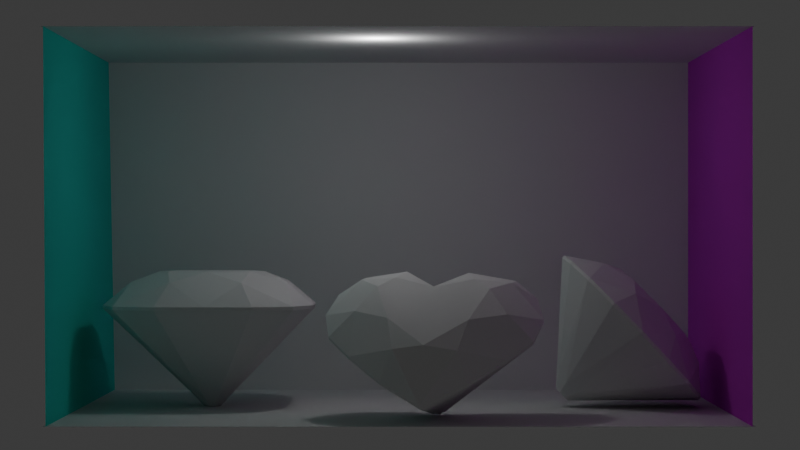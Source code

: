 # Source: sceneDiamond.blend  (saved by Blender 4.0.36; exported with 4.5.12 LTS)
import bpy
from mathutils import Matrix  # noqa: F401  (used for matrix-valued properties, if any)

bpy.ops.wm.read_factory_settings(use_empty=True)
scene = bpy.context.scene
scene.name = 'Scene'

# ---- collections
col_collection = bpy.data.collections.new('Collection'); scene.collection.children.link(col_collection)

# ---- materials (node trees are filled in below, after node groups)
mat_leftwall = bpy.data.materials.new('leftWall')
mat_leftwall.use_transparent_shadow = False
mat_leftwall.roughness = 1.0
mat_rightwall = bpy.data.materials.new('rightWall')
mat_rightwall.use_transparent_shadow = False
mat_rightwall.roughness = 1.0
mat_backwall_001 = bpy.data.materials.new('backWall.001')
mat_backwall_001.use_transparent_shadow = False
mat_backwall_001.roughness = 1.0
mat_ceiling_001 = bpy.data.materials.new('ceiling.001')
mat_ceiling_001.use_transparent_shadow = False
mat_ceiling_001.roughness = 1.0
mat_floor = bpy.data.materials.new('floor')
mat_floor.use_transparent_shadow = False
mat_floor.roughness = 1.0
mat_diamond_violet = bpy.data.materials.new('Diamond_violet')
mat_diamond_violet.use_transparent_shadow = False
mat_diamond_violet.roughness = 1.0
mat_diamond_pink = bpy.data.materials.new('Diamond_pink')
mat_diamond_pink.use_transparent_shadow = False
mat_diamond_pink.roughness = 1.0
mat_diamond_white_001 = bpy.data.materials.new('Diamond_white.001')
mat_diamond_white_001.use_transparent_shadow = False
mat_diamond_white_001.roughness = 1.0

# ---- material node trees
mat_leftwall.use_nodes = True; mat_leftwall.node_tree.nodes.clear()
_N = mat_leftwall.node_tree.nodes; _L = mat_leftwall.node_tree.links
n0 = _N.new('ShaderNodeBsdfPrincipled'); n0.name = 'Principled BSDF'; n0.location = (0, 300)
n0.inputs[0].default_value = (0.04543, 0.8003, 0.6697, 1.0)
n0.inputs[2].default_value = 1.0
n0.inputs[3].default_value = 1.45
n0.inputs[13].default_value = 0.0
n1 = _N.new('ShaderNodeOutputMaterial'); n1.name = 'Material Output'; n1.location = (280, 300)
_L.new(n0.outputs[0], n1.inputs[0])
n1.is_active_output = True
mat_rightwall.use_nodes = True; mat_rightwall.node_tree.nodes.clear()
_N = mat_rightwall.node_tree.nodes; _L = mat_rightwall.node_tree.links
n0 = _N.new('ShaderNodeBsdfPrincipled'); n0.name = 'Principled BSDF'; n0.location = (0, 300)
n0.inputs[0].default_value = (0.7732, 0.03319, 0.8005, 1.0)
n0.inputs[2].default_value = 1.0
n0.inputs[3].default_value = 1.45
n0.inputs[13].default_value = 0.0
n1 = _N.new('ShaderNodeOutputMaterial'); n1.name = 'Material Output'; n1.location = (280, 300)
_L.new(n0.outputs[0], n1.inputs[0])
n1.is_active_output = True
mat_backwall_001.use_nodes = True; mat_backwall_001.node_tree.nodes.clear()
_N = mat_backwall_001.node_tree.nodes; _L = mat_backwall_001.node_tree.links
n0 = _N.new('ShaderNodeBsdfPrincipled'); n0.name = 'Principled BSDF'; n0.location = (0, 300)
n0.inputs[2].default_value = 1.0
n0.inputs[3].default_value = 1.45
n0.inputs[13].default_value = 0.0
n1 = _N.new('ShaderNodeOutputMaterial'); n1.name = 'Material Output'; n1.location = (280, 300)
_L.new(n0.outputs[0], n1.inputs[0])
n1.is_active_output = True
mat_ceiling_001.use_nodes = True; mat_ceiling_001.node_tree.nodes.clear()
_N = mat_ceiling_001.node_tree.nodes; _L = mat_ceiling_001.node_tree.links
n0 = _N.new('ShaderNodeBsdfPrincipled'); n0.name = 'Principled BSDF'; n0.location = (0, 300)
n0.inputs[2].default_value = 1.0
n0.inputs[3].default_value = 1.45
n0.inputs[13].default_value = 0.0
n1 = _N.new('ShaderNodeOutputMaterial'); n1.name = 'Material Output'; n1.location = (280, 300)
_L.new(n0.outputs[0], n1.inputs[0])
n1.is_active_output = True
mat_floor.use_nodes = True; mat_floor.node_tree.nodes.clear()
_N = mat_floor.node_tree.nodes; _L = mat_floor.node_tree.links
n0 = _N.new('ShaderNodeBsdfPrincipled'); n0.name = 'Principled BSDF'; n0.location = (0, 300)
n0.inputs[2].default_value = 1.0
n0.inputs[3].default_value = 1.45
n0.inputs[13].default_value = 0.0
n1 = _N.new('ShaderNodeOutputMaterial'); n1.name = 'Material Output'; n1.location = (280, 300)
_L.new(n0.outputs[0], n1.inputs[0])
n1.is_active_output = True
mat_diamond_violet.use_nodes = True; mat_diamond_violet.node_tree.nodes.clear()
_N = mat_diamond_violet.node_tree.nodes; _L = mat_diamond_violet.node_tree.links
n0 = _N.new('ShaderNodeBsdfPrincipled'); n0.name = 'Principled BSDF'; n0.location = (0, 300)
n0.inputs[2].default_value = 1.0
n0.inputs[3].default_value = 1.45
n0.inputs[13].default_value = 0.0
n1 = _N.new('ShaderNodeOutputMaterial'); n1.name = 'Material Output'; n1.location = (280, 300)
_L.new(n0.outputs[0], n1.inputs[0])
n1.is_active_output = True
mat_diamond_pink.use_nodes = True; mat_diamond_pink.node_tree.nodes.clear()
_N = mat_diamond_pink.node_tree.nodes; _L = mat_diamond_pink.node_tree.links
n0 = _N.new('ShaderNodeBsdfPrincipled'); n0.name = 'Principled BSDF'; n0.location = (0, 300)
n0.inputs[2].default_value = 1.0
n0.inputs[3].default_value = 1.45
n0.inputs[13].default_value = 0.0
n1 = _N.new('ShaderNodeOutputMaterial'); n1.name = 'Material Output'; n1.location = (280, 300)
_L.new(n0.outputs[0], n1.inputs[0])
n1.is_active_output = True
mat_diamond_white_001.use_nodes = True; mat_diamond_white_001.node_tree.nodes.clear()
_N = mat_diamond_white_001.node_tree.nodes; _L = mat_diamond_white_001.node_tree.links
n0 = _N.new('ShaderNodeBsdfPrincipled'); n0.name = 'Principled BSDF'; n0.location = (0, 300)
n0.inputs[2].default_value = 1.0
n0.inputs[3].default_value = 1.45
n0.inputs[13].default_value = 0.0
n1 = _N.new('ShaderNodeOutputMaterial'); n1.name = 'Material Output'; n1.location = (280, 300)
_L.new(n0.outputs[0], n1.inputs[0])
n1.is_active_output = True

# ---- world
world_world = bpy.data.worlds.new('World'); scene.world = world_world
world_world.use_nodes = True; world_world.node_tree.nodes.clear()
_N = world_world.node_tree.nodes; _L = world_world.node_tree.links
n0 = _N.new('ShaderNodeOutputWorld'); n0.name = 'World Output'; n0.location = (300, 300)
n1 = _N.new('ShaderNodeBackground'); n1.name = 'Background'; n1.location = (10, 300)
n1.inputs[0].default_value = (0.05088, 0.05088, 0.05088, 1.0)
_L.new(n1.outputs[0], n0.inputs[0])
n0.is_active_output = True
world_world.color = (0.05088, 0.05088, 0.05088)
world_world.use_sun_shadow = False
world_world.sun_shadow_jitter_overblur = 0.0

# ---- cameras
cam_camera = bpy.data.cameras.new('Camera')
cam_camera.clip_end = 100.0
cam_camera.lens = 102.4
cam_camera.ortho_scale = 7.314

# ---- lights
light_point = bpy.data.lights.new('Point', 'POINT')
light_point.transmission_factor = 0.0
light_point.use_soft_falloff = False
light_point.shadow_maximum_resolution = 0.006
light_point.use_absolute_resolution = True

# ---- meshes
me_leftwall = bpy.data.meshes.new('leftWall')
me_leftwall.from_pydata([(-1.02, 1.59, -1.04), (-1.02, 1.59, 0.99), (-1.01, 0.0, 0.99), (-0.99, 0.0, -1.04)], [], [(0, 1, 2), (3, 0, 2)])
me_leftwall.polygons.foreach_set('use_smooth', [True] * 2)
_uv = me_leftwall.uv_layers.new(name='UVMap')
_uv.uv.foreach_set('vector', [0.0, 1.0, 0.0, 1.0, 0.0, 1.0, 0.0, 1.0, 0.0, 1.0, 0.0, 1.0])
me_leftwall.materials.append(mat_leftwall)
me_leftwall.update()
me_rightwall = bpy.data.meshes.new('rightWall')
me_rightwall.from_pydata([(1.0, 1.59, 0.99), (1.0, 1.59, -1.04), (1.0, 0.0, -1.04), (1.0, 0.0, 0.99)], [], [(0, 1, 2), (3, 0, 2)])
me_rightwall.polygons.foreach_set('use_smooth', [True] * 2)
_uv = me_rightwall.uv_layers.new(name='UVMap')
_uv.uv.foreach_set('vector', [0.0, 1.0, 0.0, 1.0, 0.0, 1.0, 0.0, 1.0, 0.0, 1.0, 0.0, 1.0])
me_rightwall.materials.append(mat_rightwall)
me_rightwall.update()
me_backwall_001 = bpy.data.meshes.new('backWall.001')
me_backwall_001.from_pydata([(1.0, 1.59, -1.04), (-1.02, 1.59, -1.04), (-0.99, 0.0, -1.04), (1.0, 0.0, -1.04)], [], [(0, 1, 2), (3, 0, 2)])
me_backwall_001.polygons.foreach_set('use_smooth', [True] * 2)
_uv = me_backwall_001.uv_layers.new(name='UVMap')
_uv.uv.foreach_set('vector', [0.0, 1.0, 0.0, 1.0, 0.0, 1.0, 0.0, 1.0, 0.0, 1.0, 0.0, 1.0])
me_backwall_001.materials.append(mat_backwall_001)
me_backwall_001.update()
me_ceiling_001 = bpy.data.meshes.new('ceiling.001')
me_ceiling_001.from_pydata([(1.0, 1.59, -1.04), (1.0, 1.59, 0.99), (-1.02, 1.59, 0.99), (-1.02, 1.59, -1.04)], [], [(0, 1, 2), (3, 0, 2)])
me_ceiling_001.polygons.foreach_set('use_smooth', [True] * 2)
_uv = me_ceiling_001.uv_layers.new(name='UVMap')
_uv.uv.foreach_set('vector', [0.0, 1.0, 0.0, 1.0, 0.0, 1.0, 0.0, 1.0, 0.0, 1.0, 0.0, 1.0])
me_ceiling_001.materials.append(mat_ceiling_001)
me_ceiling_001.update()
me_floor = bpy.data.meshes.new('floor')
me_floor.from_pydata([(1.0, 0.0, -1.04), (-0.99, 0.0, -1.04), (-1.01, 0.0, 0.99), (1.0, 0.0, 0.99)], [], [(0, 1, 2), (3, 0, 2)])
me_floor.polygons.foreach_set('use_smooth', [True] * 2)
_uv = me_floor.uv_layers.new(name='UVMap')
_uv.uv.foreach_set('vector', [0.0, 1.0, 0.0, 1.0, 0.0, 1.0, 0.0, 1.0, 0.0, 1.0, 0.0, 1.0])
me_floor.materials.append(mat_floor)
me_floor.update()
me_cylinder_009_cylinder_018 = bpy.data.meshes.new('Cylinder.009_Cylinder.018')
me_cylinder_009_cylinder_018.from_pydata([(-1.126, 0.005852, -0.1507), (-1.126, 1.074, -0.5107), (-1.099, 0.005852, -0.1592), (-1.086, 0.005852, -0.1342), (-0.8144, 1.074, -0.409), (-1.061, 0.005852, -0.1211), (-1.069, 0.005852, -0.09409), (-0.7094, 1.074, -0.09386), (-1.061, 0.005852, -0.06709), (-1.086, 0.005852, -0.05402), (-0.8115, 1.074, 0.2242), (-1.099, 0.005852, -0.02892), (-1.126, 0.005852, -0.03742), (-1.126, 1.074, 0.3227), (-1.153, 0.005852, -0.02892), (-1.166, 0.005852, -0.05402), (-1.448, 1.074, 0.2233), (-1.191, 0.005852, -0.06709), (-1.183, 0.005852, -0.09409), (-1.543, 1.074, -0.09409), (-1.191, 0.005852, -0.1211), (-1.166, 0.005852, -0.1342), (-1.445, 1.074, -0.4124), (-1.153, 0.005852, -0.1592), (-0.764, 0.8151, -0.9072), (-1.126, 0.8151, -0.9126), (-0.4575, 0.8151, -0.7809), (-0.3229, 0.8151, -0.466), (-0.3079, 0.8151, -0.09421), (-0.3203, 0.8151, 0.2805), (-0.4525, 0.8151, 0.5979), (-0.7614, 0.8151, 0.7216), (-1.126, 0.8151, 0.7244), (-1.51, 0.8151, 0.7191), (-1.836, 0.8151, 0.5932), (-1.952, 0.8151, 0.278), (-1.945, 0.8151, -0.09399), (-1.944, 0.8151, -0.4686), (-1.823, 0.8151, -0.786), (-1.503, 0.8151, -0.9098), (-0.8597, 0.9954, -0.6962), (-0.5306, 0.9954, -0.3671), (-0.5266, 0.9954, 0.1833), (-0.8557, 0.9954, 0.5124), (-1.41, 0.9954, 0.5106), (-1.74, 0.9954, 0.1815), (-1.734, 0.9954, -0.3714), (-1.405, 0.9954, -0.7005), (-1.071, 0.08636, -0.2277), (-0.9923, 0.08636, -0.1494), (-0.9923, 0.08636, -0.03875), (-1.071, 0.08636, 0.03951), (-1.181, 0.08636, 0.03951), (-1.26, 0.08636, -0.03875), (-1.26, 0.08636, -0.1494), (-1.181, 0.08636, -0.2277), (-1.126, 0.7893, -0.9098), (-0.7648, 0.7893, -0.9048), (-0.4592, 0.7893, -0.7793), (-0.3253, 0.7893, -0.4653), (-0.3108, 0.7893, -0.09429), (-0.3231, 0.7893, 0.2792), (-0.455, 0.7893, 0.5952), (-0.7627, 0.7893, 0.7187), (-1.126, 0.7893, 0.7215), (-1.509, 0.7893, 0.7162), (-1.834, 0.7893, 0.5906), (-1.949, 0.7893, 0.2767), (-1.942, 0.7893, -0.09399), (-1.941, 0.7893, -0.4674), (-1.82, 0.7893, -0.7834), (-1.502, 0.7893, -0.9069)], [], [(56, 25, 24, 57), (57, 24, 26, 58), (58, 26, 27, 59), (59, 27, 28, 60), (60, 28, 29, 61), (61, 29, 30, 62), (62, 30, 31, 63), (63, 31, 32, 64), (64, 32, 33, 65), (65, 33, 34, 66), (66, 34, 35, 67), (67, 35, 36, 68), (68, 36, 37, 69), (69, 37, 38, 70), (70, 38, 39, 71), (71, 39, 25, 56), (0, 2, 3, 5, 6, 8, 9, 11, 12, 14, 15, 17, 18, 20, 21, 23), (36, 45, 19, 46), (4, 40, 1), (7, 41, 4), (10, 42, 7), (13, 43, 10), (22, 19, 16, 13, 10, 7, 4, 1), (47, 22, 1), (46, 19, 22), (19, 45, 16), (16, 44, 13), (34, 44, 16, 45), (32, 43, 13, 44), (30, 42, 10, 43), (28, 41, 7, 42), (26, 40, 4, 41), (25, 47, 1, 40), (38, 46, 22, 47), (37, 46, 38), (37, 36, 46), (35, 45, 36), (35, 34, 45), (33, 44, 34), (33, 32, 44), (31, 43, 32), (31, 30, 43), (29, 42, 30), (29, 28, 42), (27, 41, 28), (27, 26, 41), (24, 40, 26), (24, 25, 40), (39, 47, 25), (39, 38, 47), (55, 71, 56), (54, 69, 70), (69, 54, 68), (66, 53, 17, 15), (52, 65, 66), (64, 52, 14, 12), (51, 63, 64), (62, 51, 11, 9), (50, 61, 62), (60, 50, 8, 6), (49, 59, 60), (58, 49, 5, 3), (48, 57, 58), (56, 48, 2, 0), (70, 55, 23, 21), (57, 48, 56), (54, 70, 21, 20), (71, 55, 70), (53, 68, 18, 17), (53, 67, 68), (52, 66, 15, 14), (67, 53, 66), (51, 64, 12, 11), (65, 52, 64), (50, 62, 9, 8), (63, 51, 62), (49, 60, 6, 5), (61, 50, 60), (48, 58, 3, 2), (59, 49, 58), (55, 56, 0, 23), (68, 54, 20, 18)])
_uv = me_cylinder_009_cylinder_018.uv_layers.new(name='UVMap')
_uv.uv.foreach_set('vector', [0.9937, 0.2232, 1.0, 0.2232, 1.0, 0.3424, 0.9937, 0.3421, 0.9937, 0.3421, 1.0, 0.3424, 0.997, 0.4484, 0.9907, 0.4479, 0.8167, 0.5389, 0.8229, 0.5384, 0.8262, 0.6429, 0.82, 0.6431, 0.82, 0.6431, 0.8262, 0.6429, 0.8262, 0.7661, 0.82, 0.766, 0.82, 0.766, 0.8262, 0.7661, 0.8255, 0.8902, 0.8192, 0.8897, 0.8192, 0.8897, 0.8255, 0.8902, 0.8216, 0.9951, 0.8153, 0.9942, 0.6017, 0.5392, 0.6079, 0.5384, 0.6116, 0.6408, 0.6053, 0.6412, 0.6053, 0.6412, 0.6116, 0.6408, 0.6116, 0.7617, 0.6053, 0.7617, 0.6053, 0.7617, 0.6116, 0.7617, 0.6113, 0.8889, 0.605, 0.8885, 0.605, 0.8885, 0.6113, 0.8889, 0.6075, 0.9968, 0.6012, 0.9959, 0.2068, 0.544, 0.213, 0.5431, 0.2165, 0.6472, 0.2103, 0.6477, 0.2103, 0.6477, 0.2165, 0.6472, 0.2165, 0.7704, 0.2102, 0.7704, 0.2102, 0.7704, 0.2165, 0.7704, 0.2165, 0.8945, 0.2103, 0.8941, 0.2103, 0.8941, 0.2165, 0.8945, 0.213, 1.0, 0.2068, 0.9991, 0.9903, 0.000878, 0.9966, 0.0, 0.9998, 0.09959, 0.9935, 0.1, 0.9935, 0.1, 0.9998, 0.09959, 1.0, 0.2232, 0.9937, 0.2232, 0.5767, 0.2673, 0.5745, 0.2584, 0.5806, 0.254, 0.5837, 0.2456, 0.5902, 0.2484, 0.5967, 0.2455, 0.5999, 0.2537, 0.606, 0.258, 0.604, 0.2669, 0.6061, 0.2759, 0.6001, 0.2803, 0.597, 0.2886, 0.5905, 0.2859, 0.584, 0.2888, 0.5808, 0.2805, 0.5747, 0.2763, 0.1955, 0.5421, 0.1295, 0.4734, 0.1964, 0.4092, 0.2629, 0.4734, 0.2742, 0.169, 0.3434, 0.1849, 0.298, 0.2726, 0.1984, 0.1332, 0.2648, 0.07479, 0.2742, 0.169, 0.1214, 0.1659, 0.132, 0.07165, 0.1984, 0.1332, 0.09686, 0.2698, 0.05178, 0.1796, 0.1214, 0.1659, 0.2735, 0.3779, 0.1964, 0.4092, 0.1201, 0.3768, 0.09686, 0.2698, 0.1214, 0.1659, 0.1984, 0.1332, 0.2742, 0.169, 0.298, 0.2726, 0.3432, 0.3655, 0.2735, 0.3779, 0.298, 0.2726, 0.2629, 0.4734, 0.1964, 0.4092, 0.2735, 0.3779, 0.1964, 0.4092, 0.1295, 0.4734, 0.1201, 0.3768, 0.1201, 0.3768, 0.05086, 0.3633, 0.09686, 0.2698, 0.02994, 0.5039, 0.05086, 0.3633, 0.1201, 0.3768, 0.1295, 0.4734, 0.0, 0.2683, 0.05178, 0.1796, 0.09686, 0.2698, 0.05086, 0.3633, 0.03218, 0.04556, 0.132, 0.07165, 0.1214, 0.1659, 0.05178, 0.1796, 0.1996, 0.0, 0.2648, 0.07479, 0.1984, 0.1332, 0.132, 0.07165, 0.3649, 0.05182, 0.3434, 0.1849, 0.2742, 0.169, 0.2648, 0.07479, 0.3951, 0.2737, 0.3432, 0.3655, 0.298, 0.2726, 0.3434, 0.1849, 0.3628, 0.5039, 0.2629, 0.4734, 0.2735, 0.3779, 0.3432, 0.3655, 0.2859, 0.5431, 0.2629, 0.4734, 0.3628, 0.5039, 0.2859, 0.5431, 0.1955, 0.5421, 0.2629, 0.4734, 0.1057, 0.5431, 0.1295, 0.4734, 0.1955, 0.5421, 0.1057, 0.5431, 0.02994, 0.5039, 0.1295, 0.4734, 0.000354, 0.3956, 0.05086, 0.3633, 0.02994, 0.5039, 0.000354, 0.3956, 0.0, 0.2683, 0.05086, 0.3633, 0.001568, 0.1475, 0.05178, 0.1796, 0.0, 0.2683, 0.001568, 0.1475, 0.03218, 0.04556, 0.05178, 0.1796, 0.1091, 0.00283, 0.132, 0.07165, 0.03218, 0.04556, 0.1091, 0.00283, 0.1996, 0.0, 0.132, 0.07165, 0.2892, 0.006179, 0.2648, 0.07479, 0.1996, 0.0, 0.2892, 0.006179, 0.3649, 0.05182, 0.2648, 0.07479, 0.3946, 0.1538, 0.3434, 0.1849, 0.3649, 0.05182, 0.3946, 0.1538, 0.3951, 0.2737, 0.3434, 0.1849, 0.3935, 0.3985, 0.3432, 0.3655, 0.3951, 0.2737, 0.3935, 0.3985, 0.3628, 0.5039, 0.3432, 0.3655, 0.808, 0.2318, 0.9935, 0.1, 0.9937, 0.2232, 0.5773, 0.3116, 0.5022, 0.5384, 0.4257, 0.4993, 0.2103, 0.8941, 0.02158, 0.7909, 0.2102, 0.7704, 0.7573, 0.4992, 0.604, 0.3112, 0.597, 0.2886, 0.6001, 0.2803, 0.6227, 0.285, 0.7868, 0.3914, 0.7573, 0.4992, 0.6053, 0.7617, 0.4166, 0.7793, 0.3953, 0.7699, 0.3951, 0.7609, 0.4167, 0.7427, 0.6053, 0.6412, 0.6053, 0.7617, 0.7551, 0.04262, 0.6224, 0.2484, 0.606, 0.258, 0.5999, 0.2537, 0.6034, 0.2227, 0.6785, 0.0, 0.7551, 0.04262, 0.82, 0.766, 0.6329, 0.7824, 0.6118, 0.7728, 0.6116, 0.7639, 0.633, 0.7458, 0.82, 0.6431, 0.82, 0.766, 0.4233, 0.0486, 0.5766, 0.2231, 0.5837, 0.2456, 0.5806, 0.254, 0.8081, 0.2681, 0.9937, 0.3421, 0.9907, 0.4479, 0.9937, 0.2232, 0.8081, 0.2681, 0.787, 0.2614, 0.7868, 0.2529, 0.4257, 0.4993, 0.5582, 0.2859, 0.5747, 0.2763, 0.5808, 0.2805, 0.9937, 0.3421, 0.8081, 0.2681, 0.9937, 0.2232, 0.5773, 0.3116, 0.4257, 0.4993, 0.5808, 0.2805, 0.584, 0.2888, 0.3951, 0.3943, 0.5582, 0.2859, 0.4257, 0.4993, 0.02155, 0.7542, 0.2102, 0.7704, 0.0, 0.7728, 0.000244, 0.7638, 0.02155, 0.7542, 0.2103, 0.6477, 0.2102, 0.7704, 0.6227, 0.285, 0.7573, 0.4992, 0.6001, 0.2803, 0.6061, 0.2759, 0.6818, 0.5384, 0.604, 0.3112, 0.7573, 0.4992, 0.4167, 0.7427, 0.6053, 0.7617, 0.3951, 0.7609, 0.3953, 0.752, 0.605, 0.8885, 0.4166, 0.7793, 0.6053, 0.7617, 0.6034, 0.2227, 0.7551, 0.04262, 0.5999, 0.2537, 0.5967, 0.2455, 0.7856, 0.1441, 0.6224, 0.2484, 0.7551, 0.04262, 0.633, 0.7458, 0.82, 0.766, 0.6116, 0.7639, 0.6118, 0.755, 0.8192, 0.8897, 0.6329, 0.7824, 0.82, 0.766, 0.558, 0.2492, 0.4233, 0.0486, 0.5806, 0.254, 0.5745, 0.2584, 0.4988, 0.003201, 0.5766, 0.2231, 0.4233, 0.0486, 0.808, 0.2318, 0.9937, 0.2232, 0.7868, 0.2529, 0.787, 0.2437, 0.2102, 0.7704, 0.02158, 0.7909, 0.00026, 0.7817, 0.0, 0.7728])
me_cylinder_009_cylinder_018.materials.append(mat_diamond_violet)
me_cylinder_009_cylinder_018.update()
me_cylinder_009_cylinder_018.normals_split_custom_set([tuple(v) for v in zip(*[iter([0.01443, -0.1006, -0.9948, 0.01443, -0.1006, -0.9948, 0.01443, -0.1006, -0.9948, 0.01443, -0.1006, -0.9948, 0.3788, -0.08996, -0.9211, 0.3788, -0.08996, -0.9211, 0.3788, -0.08996, -0.9211, 0.3788, -0.08996, -0.9211, 0.9158, -0.09164, -0.391, 0.9158, -0.09164, -0.391, 0.9158, -0.09164, -0.391, 0.9158, -0.09164, -0.391, 0.9939, -0.1026, -0.03933, 0.9939, -0.1026, -0.03933, 0.9939, -0.1026, -0.03933, 0.9939, -0.1026, -0.03933, 0.9932, -0.1114, 0.03269, 0.9932, -0.1114, 0.03269, 0.9932, -0.1114, 0.03269, 0.9932, -0.1114, 0.03269, 0.9158, -0.1248, 0.3818, 0.9158, -0.1248, 0.3818, 0.9158, -0.1248, 0.3818, 0.9158, -0.1248, 0.3818, 0.3692, -0.1255, 0.9208, 0.3692, -0.1255, 0.9208, 0.3692, -0.1255, 0.9208, 0.3692, -0.1255, 0.9208, 0.007675, -0.112, 0.9937, 0.007675, -0.112, 0.9937, 0.007675, -0.112, 0.9937, 0.007675, -0.112, 0.9937, -0.01377, -0.1121, 0.9936, -0.01377, -0.1121, 0.9936, -0.01377, -0.1121, 0.9936, -0.01377, -0.1121, 0.9936, -0.3577, -0.126, 0.9253, -0.3577, -0.126, 0.9253, -0.3577, -0.126, 0.9253, -0.3577, -0.126, 0.9253, -0.9315, -0.1268, 0.341, -0.9315, -0.1268, 0.341, -0.9315, -0.1268, 0.341, -0.9315, -0.1268, 0.341, -0.9936, -0.1116, -0.01817, -0.9936, -0.1116, -0.01817, -0.9936, -0.1116, -0.01817, -0.9936, -0.1116, -0.01817, -0.9937, -0.1118, -0.001901, -0.9937, -0.1118, -0.001901, -0.9937, -0.1118, -0.001901, -0.9937, -0.1118, -0.001901, -0.9262, -0.1261, -0.3553, -0.9262, -0.1261, -0.3553, -0.9262, -0.1261, -0.3553, -0.9262, -0.1261, -0.3553, -0.3586, -0.126, -0.925, -0.3586, -0.126, -0.925, -0.3586, -0.126, -0.925, -0.3586, -0.126, -0.925, -0.007629, -0.1107, -0.9938, -0.007629, -0.1107, -0.9938, -0.007629, -0.1107, -0.9938, -0.007629, -0.1107, -0.9938, 0.0, -1.0, -2.379e-09, 0.0, -1.0, -2.379e-09, 0.0, -1.0, -2.379e-09, 0.0, -1.0, -2.379e-09, 0.0, -1.0, -2.379e-09, 0.0, -1.0, -2.379e-09, 0.0, -1.0, -2.379e-09, 0.0, -1.0, -2.379e-09, 0.0, -1.0, -2.379e-09, 0.0, -1.0, -2.379e-09, 0.0, -1.0, -2.379e-09, 0.0, -1.0, -2.379e-09, 0.0, -1.0, -2.379e-09, 0.0, -1.0, -2.379e-09, 0.0, -1.0, -2.379e-09, 0.0, -1.0, -2.379e-09, -0.5414, 0.8408, -0.005243, -0.5414, 0.8408, -0.005243, -0.5414, 0.8408, -0.005243, -0.5414, 0.8408, -0.005243, 0.09003, 0.9569, -0.2761, 0.09003, 0.9569, -0.2761, 0.09003, 0.9569, -0.2761, 0.2783, 0.956, -0.09277, 0.2783, 0.956, -0.09277, 0.2783, 0.956, -0.09277, 0.2768, 0.9568, 0.08879, 0.2768, 0.9568, 0.08879, 0.2768, 0.9568, 0.08879, 0.08591, 0.9578, 0.2744, 0.08591, 0.9578, 0.2744, 0.08591, 0.9578, 0.2744, 0.0, 1.0, 0.0, 0.0, 1.0, 0.0, 0.0, 1.0, 0.0, 0.0, 1.0, 0.0, 0.0, 1.0, 0.0, 0.0, 1.0, 0.0, 0.0, 1.0, 0.0, 0.0, 1.0, 0.0, -0.08413, 0.9583, -0.2731, -0.08413, 0.9583, -0.2731, -0.08413, 0.9583, -0.2731, -0.2725, 0.9585, -0.08357, -0.2725, 0.9585, -0.08357, -0.2725, 0.9585, -0.08357, -0.2703, 0.9594, 0.08066, -0.2703, 0.9594, 0.08066, -0.2703, 0.9594, 0.08066, -0.08435, 0.9583, 0.2732, -0.08435, 0.9583, 0.2732, -0.08435, 0.9583, 0.2732, -0.3075, 0.9005, 0.3075, -0.3075, 0.9005, 0.3075, -0.3075, 0.9005, 0.3075, -0.3075, 0.9005, 0.3075, -0.001743, 0.8406, 0.5417, -0.001743, 0.8406, 0.5417, -0.001743, 0.8406, 0.5417, -0.001743, 0.8406, 0.5417, 0.3161, 0.8945, 0.3161, 0.3161, 0.8945, 0.3161, 0.3161, 0.8945, 0.3161, 0.3161, 0.8945, 0.3161, 0.5419, 0.8404, -0.003873, 0.5419, 0.8404, -0.003873, 0.5419, 0.8404, -0.003873, 0.5419, 0.8404, -0.003873, 0.3174, 0.8936, -0.3174, 0.3174, 0.8936, -0.3174, 0.3174, 0.8936, -0.3174, 0.3174, 0.8936, -0.3174, 0.004331, 0.8407, -0.5414, 0.004331, 0.8407, -0.5414, 0.004331, 0.8407, -0.5414, 0.004331, 0.8407, -0.5414, -0.3099, 0.8989, -0.3099, -0.3099, 0.8989, -0.3099, -0.3099, 0.8989, -0.3099, -0.3099, 0.8989, -0.3099, -0.5748, 0.7881, -0.2202, -0.5748, 0.7881, -0.2202, -0.5748, 0.7881, -0.2202, -0.6511, 0.759, -0.001255, -0.6511, 0.759, -0.001255, -0.6511, 0.759, -0.001255, -0.6507, 0.7592, -0.01188, -0.6507, 0.7592, -0.01188, -0.6507, 0.7592, -0.01188, -0.5757, 0.7901, 0.2105, -0.5757, 0.7901, 0.2105, -0.5757, 0.7901, 0.2105, -0.2219, 0.7878, 0.5746, -0.2219, 0.7878, 0.5746, -0.2219, 0.7878, 0.5746, -0.009041, 0.7586, 0.6515, -0.009041, 0.7586, 0.6515, -0.009041, 0.7586, 0.6515, 0.005046, 0.7587, 0.6514, 0.005046, 0.7587, 0.6514, 0.005046, 0.7587, 0.6514, 0.2298, 0.7861, 0.5737, 0.2298, 0.7861, 0.5737, 0.2298, 0.7861, 0.5737, 0.5727, 0.7842, 0.2386, 0.5727, 0.7842, 0.2386, 0.5727, 0.7842, 0.2386, 0.652, 0.7579, 0.02143, 0.652, 0.7579, 0.02143, 0.652, 0.7579, 0.02143, 0.6482, 0.761, -0.026, 0.6482, 0.761, -0.026, 0.6482, 0.761, -0.026, 0.5674, 0.7869, -0.2426, 0.5674, 0.7869, -0.2426, 0.5674, 0.7869, -0.2426, 0.234, 0.789, -0.5681, 0.234, 0.789, -0.5681, 0.234, 0.789, -0.5681, 0.009804, 0.7624, -0.647, 0.009804, 0.7624, -0.647, 0.009804, 0.7624, -0.647, -0.004955, 0.7587, -0.6514, -0.004955, 0.7587, -0.6514, -0.004955, 0.7587, -0.6514, -0.2225, 0.7877, -0.5745, -0.2225, 0.7877, -0.5745, -0.2225, 0.7877, -0.5745, -0.005562, -0.6961, -0.7179, -0.005562, -0.6961, -0.7179, -0.005562, -0.6961, -0.7179, -0.6382, -0.7298, -0.2451, -0.6382, -0.7298, -0.2451, -0.6382, -0.7298, -0.2451, -0.7176, -0.6965, -0.001363, -0.7176, -0.6965, -0.001363, -0.7176, -0.6965, -0.001363, -0.5905, -0.7449, 0.3104, -0.5905, -0.7449, 0.3104, -0.5905, -0.7449, 0.3104, -0.5905, -0.7449, 0.3104, -0.2469, -0.7294, 0.638, -0.2469, -0.7294, 0.638, -0.2469, -0.7294, 0.638, -0.002225, -0.6917, 0.7222, -0.002225, -0.6917, 0.7222, -0.002225, -0.6917, 0.7222, -0.002225, -0.6917, 0.7222, 0.005529, -0.6961, 0.7179, 0.005529, -0.6961, 0.7179, 0.005529, -0.6961, 0.7179, 0.3362, -0.7402, 0.5823, 0.3362, -0.7402, 0.5823, 0.3362, -0.7402, 0.5823, 0.3362, -0.7402, 0.5823, 0.6356, -0.725, 0.2652, 0.6356, -0.725, 0.2652, 0.6356, -0.725, 0.2652, 0.7224, -0.6915, 0.001602, 0.7224, -0.6915, 0.001602, 0.7224, -0.6915, 0.001602, 0.7224, -0.6915, 0.001602, 0.7188, -0.6947, -0.02805, 0.7188, -0.6947, -0.02805, 0.7188, -0.6947, -0.02805, 0.5777, -0.7375, -0.3499, 0.5777, -0.7375, -0.3499, 0.5777, -0.7375, -0.3499, 0.5777, -0.7375, -0.3499, 0.2612, -0.7262, -0.636, 0.2612, -0.7262, -0.636, 0.2612, -0.7262, -0.636, 0.002362, -0.6917, -0.7222, 0.002362, -0.6917, -0.7222, 0.002362, -0.6917, -0.7222, 0.002362, -0.6917, -0.7222, -0.3236, -0.7426, -0.5864, -0.3236, -0.7426, -0.5864, -0.3236, -0.7426, -0.5864, -0.3236, -0.7426, -0.5864, 0.009947, -0.6959, -0.718, 0.009947, -0.6959, -0.718, 0.009947, -0.6959, -0.718, -0.587, -0.743, -0.3216, -0.587, -0.743, -0.3216, -0.587, -0.743, -0.3216, -0.587, -0.743, -0.3216, -0.2476, -0.7292, -0.6379, -0.2476, -0.7292, -0.6379, -0.2476, -0.7292, -0.6379, -0.722, -0.6919, 0.002743, -0.722, -0.6919, 0.002743, -0.722, -0.6919, 0.002743, -0.722, -0.6919, 0.002743, -0.7169, -0.697, -0.01313, -0.7169, -0.697, -0.01313, -0.7169, -0.697, -0.01313, -0.3208, -0.7431, 0.5873, -0.3208, -0.7431, 0.5873, -0.3208, -0.7431, 0.5873, -0.3208, -0.7431, 0.5873, -0.6395, -0.7322, 0.2344, -0.6395, -0.7322, 0.2344, -0.6395, -0.7322, 0.2344, 0.002221, -0.6917, 0.7222, 0.002221, -0.6917, 0.7222, 0.002221, -0.6917, 0.7222, 0.002221, -0.6917, 0.7222, -0.00994, -0.6959, 0.7181, -0.00994, -0.6959, 0.7181, -0.00994, -0.6959, 0.7181, 0.5798, -0.7388, 0.3436, 0.5798, -0.7388, 0.3436, 0.5798, -0.7388, 0.3436, 0.5798, -0.7388, 0.3436, 0.2556, -0.7273, 0.6369, 0.2556, -0.7273, 0.6369, 0.2556, -0.7273, 0.6369, 0.7224, -0.6915, -0.001604, 0.7224, -0.6915, -0.001604, 0.7224, -0.6915, -0.001604, 0.7224, -0.6915, -0.001604, 0.7187, -0.6949, 0.02369, 0.7187, -0.6949, 0.02369, 0.7187, -0.6949, 0.02369, 0.3427, -0.7389, -0.5801, 0.3427, -0.7389, -0.5801, 0.3427, -0.7389, -0.5801, 0.3427, -0.7389, -0.5801, 0.6347, -0.7238, -0.2707, 0.6347, -0.7238, -0.2707, 0.6347, -0.7238, -0.2707, -0.002363, -0.6917, -0.7222, -0.002363, -0.6917, -0.7222, -0.002363, -0.6917, -0.7222, -0.002363, -0.6917, -0.7222, -0.722, -0.6919, -0.002743, -0.722, -0.6919, -0.002743, -0.722, -0.6919, -0.002743, -0.722, -0.6919, -0.002743])] * 3)])
me_cylinder_010_cylinder_019 = bpy.data.meshes.new('Cylinder.010_Cylinder.019')
me_cylinder_010_cylinder_019.from_pydata([(-0.3137, -0.4613, -0.4714), (0.3367, 0.4414, 0.1823), (-0.2849, -0.4787, -0.477), (-0.284, -0.498, -0.4488), (0.6649, 0.2633, 0.08999), (-0.2665, -0.5219, -0.4319), (-0.2865, -0.5255, -0.4044), (0.717, 0.1198, 0.2494), (-0.2907, -0.5421, -0.3748), (-0.3199, -0.5279, -0.3641), (0.4009, 0.04379, 0.7119), (-0.3433, -0.5273, -0.3393), (-0.3646, -0.5036, -0.3517), (-0.0367, 0.131, 1.062), (-0.3935, -0.4862, -0.3461), (-0.3944, -0.4669, -0.3742), (-0.1458, 0.4913, 0.6378), (-0.4118, -0.443, -0.3912), (-0.3918, -0.4394, -0.4187), (-0.05616, 0.7527, 0.1446), (-0.3876, -0.4228, -0.4483), (-0.3584, -0.437, -0.4589), (0.1182, 0.7109, 0.01589), (-0.335, -0.4376, -0.4838), (0.7247, 0.1982, -0.5397), (0.3534, 0.3676, -0.3869), (0.9622, -0.00974, -0.487), (1.008, -0.2428, -0.1853), (0.9254, -0.4063, 0.1522), (0.7278, -0.4755, 0.474), (0.445, -0.4398, 0.7312), (0.04901, -0.3637, 1.052), (-0.378, -0.2405, 1.336), (-0.5306, 0.1108, 0.9735), (-0.6259, 0.4369, 0.5861), (-0.6714, 0.67, 0.2844), (-0.5891, 0.8335, -0.05312), (-0.3915, 0.9027, -0.375), (-0.1087, 0.867, -0.6322), (0.1452, 0.6727, -0.6182), (0.6627, 0.3292, -0.208), (0.9075, 0.02819, -0.02295), (0.6987, -0.1454, 0.4689), (0.1586, -0.09001, 0.9795), (-0.2738, 0.264, 0.9209), (-0.3452, 0.7091, 0.3274), (-0.1364, 0.8827, -0.1645), (0.2303, 0.6831, -0.2666), (-0.1774, -0.4055, -0.4999), (-0.1398, -0.4942, -0.4073), (-0.1894, -0.5355, -0.2904), (-0.2972, -0.5051, -0.2175), (-0.4, -0.421, -0.2314), (-0.4376, -0.3322, -0.324), (-0.388, -0.291, -0.441), (-0.2802, -0.3213, -0.5138), (0.337, 0.3453, -0.4011), (0.7065, 0.176, -0.5521), (0.9431, -0.03111, -0.4997), (0.9884, -0.2633, -0.1991), (0.9064, -0.4262, 0.1371), (0.7096, -0.4952, 0.4578), (0.4278, -0.4596, 0.714), (0.03325, -0.3837, 1.034), (-0.3917, -0.2606, 1.315), (-0.5442, 0.08897, 0.9555), (-0.6392, 0.4139, 0.5694), (-0.6845, 0.6461, 0.2688), (-0.6025, 0.809, -0.06744), (-0.4056, 0.878, -0.3881), (-0.1239, 0.8424, -0.6444), (0.129, 0.6488, -0.6304)], [], [(56, 25, 24, 57), (57, 24, 26, 58), (58, 26, 27, 59), (59, 27, 28, 60), (60, 28, 29, 61), (61, 29, 30, 62), (62, 30, 31, 63), (63, 31, 32, 64), (64, 32, 33, 65), (65, 33, 34, 66), (66, 34, 35, 67), (67, 35, 36, 68), (68, 36, 37, 69), (69, 37, 38, 70), (70, 38, 39, 71), (71, 39, 25, 56), (0, 2, 3, 5, 6, 8, 9, 11, 12, 14, 15, 17, 18, 20, 21, 23), (36, 45, 19, 46), (4, 40, 1), (7, 41, 4), (10, 42, 7), (13, 43, 10), (22, 19, 16, 13, 10, 7, 4, 1), (47, 22, 1), (46, 19, 22), (19, 45, 16), (16, 44, 13), (34, 44, 16, 45), (32, 43, 13, 44), (30, 42, 10, 43), (28, 41, 7, 42), (26, 40, 4, 41), (25, 47, 1, 40), (38, 46, 22, 47), (37, 46, 38), (37, 36, 46), (35, 45, 36), (35, 34, 45), (33, 44, 34), (33, 32, 44), (31, 43, 32), (31, 30, 43), (29, 42, 30), (29, 28, 42), (27, 41, 28), (27, 26, 41), (24, 40, 26), (24, 25, 40), (39, 47, 25), (39, 38, 47), (55, 71, 56), (54, 69, 70), (69, 54, 68), (66, 53, 17, 15), (52, 65, 66), (64, 52, 14, 12), (51, 63, 64), (62, 51, 11, 9), (50, 61, 62), (60, 50, 8, 6), (49, 59, 60), (58, 49, 5, 3), (48, 57, 58), (56, 48, 2, 0), (70, 55, 23, 21), (57, 48, 56), (54, 70, 21, 20), (71, 55, 70), (53, 68, 18, 17), (53, 67, 68), (52, 66, 15, 14), (67, 53, 66), (51, 64, 12, 11), (65, 52, 64), (50, 62, 9, 8), (63, 51, 62), (49, 60, 6, 5), (61, 50, 60), (48, 58, 3, 2), (59, 49, 58), (55, 56, 0, 23), (68, 54, 20, 18)])
_uv = me_cylinder_010_cylinder_019.uv_layers.new(name='UVMap')
_uv.uv.foreach_set('vector', [0.2547, 0.6022, 0.2494, 0.5968, 0.3328, 0.526, 0.3377, 0.5319, 0.3377, 0.5319, 0.3328, 0.526, 0.3892, 0.4898, 0.3939, 0.4959, 0.5298, 0.8212, 0.5224, 0.8182, 0.5604, 0.7402, 0.5676, 0.7435, 0.5676, 0.7435, 0.5604, 0.7402, 0.6058, 0.6578, 0.6129, 0.6614, 0.6129, 0.6614, 0.6058, 0.6578, 0.6518, 0.5837, 0.6588, 0.5875, 0.6588, 0.5875, 0.6518, 0.5837, 0.6914, 0.529, 0.6982, 0.5331, 0.6982, 0.5331, 0.6914, 0.529, 0.7417, 0.4624, 0.7484, 0.4667, 0.7484, 0.4667, 0.7417, 0.4624, 0.788, 0.4063, 0.7943, 0.4111, 0.5555, 0.005561, 0.5612, 0.0, 0.6426, 0.0979, 0.6365, 0.1029, 0.6365, 0.1029, 0.6426, 0.0979, 0.7222, 0.1968, 0.7157, 0.2014, 0.7157, 0.2014, 0.7222, 0.1968, 0.781, 0.2714, 0.7743, 0.2758, 0.7743, 0.2758, 0.781, 0.2714, 0.8321, 0.3436, 0.8253, 0.3477, 0.8253, 0.3477, 0.8321, 0.3436, 0.8679, 0.4024, 0.8609, 0.4063, 0.8371, 0.4236, 0.8363, 0.4161, 0.9261, 0.4063, 0.9265, 0.4138, 0.9265, 0.4138, 0.9261, 0.4063, 0.9999, 0.4117, 1.0, 0.4192, 0.4641, 0.7679, 0.46, 0.7743, 0.3939, 0.7405, 0.3985, 0.7345, 0.2277, 0.8587, 0.2191, 0.8607, 0.2155, 0.8532, 0.2079, 0.849, 0.211, 0.8413, 0.2088, 0.8333, 0.2169, 0.8299, 0.2214, 0.8228, 0.2296, 0.8257, 0.2382, 0.8237, 0.2418, 0.8312, 0.2494, 0.8354, 0.2463, 0.8431, 0.2485, 0.8511, 0.2405, 0.8545, 0.236, 0.8616, 0.4502, 0.403, 0.3401, 0.4025, 0.3569, 0.3257, 0.4414, 0.3059, 0.228, 0.1528, 0.2936, 0.1159, 0.2671, 0.2381, 0.1711, 0.1563, 0.1905, 0.07707, 0.228, 0.1528, 0.09985, 0.275, 0.08914, 0.1737, 0.1711, 0.1563, 0.08582, 0.4109, 0.04887, 0.3492, 0.09985, 0.275, 0.3594, 0.2726, 0.3569, 0.3257, 0.2313, 0.3948, 0.08582, 0.4109, 0.09985, 0.275, 0.1711, 0.1563, 0.228, 0.1528, 0.2671, 0.2381, 0.3975, 0.2106, 0.3594, 0.2726, 0.2671, 0.2381, 0.4414, 0.3059, 0.3569, 0.3257, 0.3594, 0.2726, 0.3569, 0.3257, 0.3401, 0.4025, 0.2313, 0.3948, 0.2313, 0.3948, 0.1528, 0.444, 0.08582, 0.4109, 0.2713, 0.4741, 0.1528, 0.444, 0.2313, 0.3948, 0.3401, 0.4025, 0.003057, 0.4898, 0.04887, 0.3492, 0.08582, 0.4109, 0.1528, 0.444, 0.01392, 0.2394, 0.08914, 0.1737, 0.09985, 0.275, 0.04887, 0.3492, 0.08613, 0.07109, 0.1905, 0.07707, 0.1711, 0.1563, 0.08914, 0.1737, 0.265, 0.0, 0.2936, 0.1159, 0.228, 0.1528, 0.1905, 0.07707, 0.3581, 0.1513, 0.3975, 0.2106, 0.2671, 0.2381, 0.2936, 0.1159, 0.5224, 0.2347, 0.4414, 0.3059, 0.3594, 0.2726, 0.3975, 0.2106, 0.5043, 0.3256, 0.4414, 0.3059, 0.5224, 0.2347, 0.5043, 0.3256, 0.4502, 0.403, 0.4414, 0.3059, 0.3684, 0.4552, 0.3401, 0.4025, 0.4502, 0.403, 0.3684, 0.4552, 0.2713, 0.4741, 0.3401, 0.4025, 0.6426, 0.0979, 0.6997, 0.09145, 0.7222, 0.1968, 0.1393, 0.4898, 0.003057, 0.4898, 0.1528, 0.444, 0.0, 0.3628, 0.04887, 0.3492, 0.003057, 0.4898, 0.0, 0.3628, 0.01392, 0.2394, 0.04887, 0.3492, 0.03205, 0.1485, 0.08914, 0.1737, 0.01392, 0.2394, 0.03205, 0.1485, 0.08613, 0.07109, 0.08914, 0.1737, 0.1679, 0.01894, 0.1905, 0.07707, 0.08613, 0.07109, 0.1679, 0.01894, 0.265, 0.0, 0.1905, 0.07707, 0.328, 0.05004, 0.2936, 0.1159, 0.265, 0.0, 0.328, 0.05004, 0.3581, 0.1513, 0.2936, 0.1159, 0.4673, 0.1771, 0.3975, 0.2106, 0.3581, 0.1513, 0.4673, 0.1771, 0.5224, 0.2347, 0.3975, 0.2106, 0.4641, 0.5224, 0.4641, 0.7679, 0.3985, 0.7345, 0.9665, 0.6528, 0.8371, 0.4236, 0.9265, 0.4138, 0.8363, 0.8519, 0.9315, 0.6789, 0.9315, 0.8772, 0.7157, 0.2014, 0.5572, 0.3827, 0.5325, 0.395, 0.5275, 0.3895, 0.5365, 0.3578, 0.6365, 0.1029, 0.7157, 0.2014, 0.2494, 0.4898, 0.2482, 0.8042, 0.2382, 0.8237, 0.2296, 0.8257, 0.2137, 0.8025, 0.1473, 0.5731, 0.2494, 0.4898, 0.05942, 0.666, 0.2137, 0.8025, 0.2214, 0.8228, 0.2169, 0.8299, 0.1879, 0.824, 0.0, 0.7398, 0.05942, 0.666, 0.6129, 0.6614, 0.818, 0.7854, 0.8363, 0.8077, 0.8324, 0.815, 0.8018, 0.8131, 0.5676, 0.7435, 0.6129, 0.6614, 0.03972, 1.0, 0.186, 0.8562, 0.2079, 0.849, 0.2155, 0.8532, 0.3891, 0.7806, 0.3377, 0.5319, 0.3939, 0.4959, 0.2547, 0.6022, 0.3891, 0.7806, 0.3939, 0.8112, 0.3872, 0.8163, 0.9265, 0.4138, 1.0, 0.6505, 0.9972, 0.6778, 0.9897, 0.6788, 0.3377, 0.5319, 0.3891, 0.7806, 0.2547, 0.6022, 0.9665, 0.6528, 0.9265, 0.4138, 0.9897, 0.6788, 0.9809, 0.6789, 1.0, 0.4192, 1.0, 0.6505, 0.9265, 0.4138, 0.5572, 0.3827, 0.8253, 0.3477, 0.5352, 0.3997, 0.5325, 0.395, 0.5572, 0.3827, 0.7743, 0.2758, 0.8253, 0.3477, 0.5365, 0.3578, 0.7157, 0.2014, 0.5275, 0.3895, 0.5224, 0.3828, 0.7743, 0.2758, 0.5572, 0.3827, 0.7157, 0.2014, 0.2137, 0.8025, 0.2494, 0.4898, 0.2296, 0.8257, 0.2214, 0.8228, 0.6365, 0.1029, 0.5365, 0.3578, 0.5555, 0.005561, 0.1879, 0.824, 0.05942, 0.666, 0.2169, 0.8299, 0.2088, 0.8333, 0.1473, 0.5731, 0.2137, 0.8025, 0.05942, 0.666, 0.8018, 0.8131, 0.6129, 0.6614, 0.8324, 0.815, 0.8284, 0.8212, 0.6588, 0.5875, 0.818, 0.7854, 0.6129, 0.6614, 0.2091, 0.8802, 0.03972, 1.0, 0.2155, 0.8532, 0.2191, 0.8607, 0.5676, 0.7435, 0.8018, 0.8131, 0.5298, 0.8212, 0.4641, 0.5224, 0.3985, 0.7345, 0.4563, 0.4898, 0.4603, 0.4915, 0.8253, 0.3477, 0.5726, 0.4059, 0.54, 0.4063, 0.5352, 0.3997])
me_cylinder_010_cylinder_019.materials.append(mat_diamond_pink)
me_cylinder_010_cylinder_019.update()
me_cylinder_010_cylinder_019.normals_split_custom_set([tuple(v) for v in zip(*[iter([-0.0829, 0.5588, -0.8251, -0.0829, 0.5588, -0.8251, -0.0829, 0.5588, -0.8251, -0.0829, 0.5588, -0.8251, 0.3761, 0.2006, -0.9046, 0.3761, 0.2006, -0.9046, 0.3761, 0.2006, -0.9046, 0.3761, 0.2006, -0.9046, 0.7821, -0.4305, -0.4505, 0.7821, -0.4305, -0.4505, 0.7821, -0.4305, -0.4505, 0.7821, -0.4305, -0.4505, 0.7632, -0.6347, -0.1214, 0.7632, -0.6347, -0.1214, 0.7632, -0.6347, -0.1214, 0.7632, -0.6347, -0.1214, 0.6191, -0.7544, 0.2179, 0.6191, -0.7544, 0.2179, 0.6191, -0.7544, 0.2179, 0.6191, -0.7544, 0.2179, 0.3718, -0.7717, 0.516, 0.3718, -0.7717, 0.516, 0.3718, -0.7717, 0.516, 0.3718, -0.7717, 0.516, 0.3125, -0.7625, 0.5665, 0.3125, -0.7625, 0.5665, 0.3125, -0.7625, 0.5665, 0.3125, -0.7625, 0.5665, 0.1993, -0.7524, 0.6278, 0.1993, -0.7524, 0.6278, 0.1993, -0.7524, 0.6278, 0.1993, -0.7524, 0.6278, -0.8671, 0.1206, 0.4832, -0.8671, 0.1206, 0.4832, -0.8671, 0.1206, 0.4832, -0.8671, 0.1206, 0.4832, -0.888, 0.2202, 0.4038, -0.888, 0.2202, 0.4038, -0.888, 0.2202, 0.4038, -0.888, 0.2202, 0.4038, -0.8997, 0.2692, 0.3437, -0.8997, 0.2692, 0.3437, -0.8997, 0.2692, 0.3437, -0.8997, 0.2692, 0.3437, -0.8807, 0.4734, 0.01463, -0.8807, 0.4734, 0.01463, -0.8807, 0.4734, 0.01463, -0.8807, 0.4734, 0.01463, -0.7367, 0.5932, -0.3248, -0.7367, 0.5932, -0.3248, -0.7367, 0.5932, -0.3248, -0.7367, 0.5932, -0.3248, -0.4894, 0.6104, -0.6228, -0.4894, 0.6104, -0.6228, -0.4894, 0.6104, -0.6228, -0.4894, 0.6104, -0.6228, 0.2704, 0.2871, -0.919, 0.2704, 0.2871, -0.919, 0.2704, 0.2871, -0.919, 0.2704, 0.2871, -0.919, 0.6896, -0.0736, -0.7204, 0.6896, -0.0736, -0.7204, 0.6896, -0.0736, -0.7204, 0.6896, -0.0736, -0.7204, -0.5193, -0.7125, -0.4719, -0.5193, -0.7125, -0.4719, -0.5193, -0.7125, -0.4719, -0.5193, -0.7125, -0.4719, -0.5193, -0.7125, -0.4719, -0.5193, -0.7125, -0.4719, -0.5193, -0.7125, -0.4719, -0.5193, -0.7125, -0.4719, -0.5193, -0.7125, -0.4719, -0.5193, -0.7125, -0.4719, -0.5193, -0.7125, -0.4719, -0.5193, -0.7125, -0.4719, -0.5193, -0.7125, -0.4719, -0.5193, -0.7125, -0.4719, -0.5193, -0.7125, -0.4719, -0.5193, -0.7125, -0.4719, 0.01678, 0.9406, 0.3391, 0.01678, 0.9406, 0.3391, 0.01678, 0.9406, 0.3391, 0.01678, 0.9406, 0.3391, 0.508, 0.8418, 0.1822, 0.508, 0.8418, 0.1822, 0.508, 0.8418, 0.1822, 0.7322, 0.6075, 0.3079, 0.7322, 0.6075, 0.3079, 0.7322, 0.6075, 0.3079, 0.7188, 0.4132, 0.5591, 0.7188, 0.4132, 0.5591, 0.7188, 0.4132, 0.5591, 0.6321, 0.2913, 0.718, 0.6321, 0.2913, 0.718, 0.6321, 0.2913, 0.718, 0.5193, 0.7125, 0.4719, 0.5193, 0.7125, 0.4719, 0.5193, 0.7125, 0.4719, 0.5193, 0.7125, 0.4719, 0.5193, 0.7125, 0.4719, 0.5193, 0.7125, 0.4719, 0.5193, 0.7125, 0.4719, 0.5193, 0.7125, 0.4719, 0.6933, 0.6902, 0.2073, 0.6933, 0.6902, 0.2073, 0.6933, 0.6902, 0.2073, 0.4046, 0.8757, 0.2635, 0.4046, 0.8757, 0.2635, 0.4046, 0.8757, 0.2635, 0.1783, 0.8557, 0.4858, 0.1783, 0.8557, 0.4858, 0.1783, 0.8557, 0.4858, 0.05059, 0.7674, 0.6392, 0.05059, 0.7674, 0.6392, 0.05059, 0.7674, 0.6392, -0.1537, 0.7815, 0.6047, -0.1537, 0.7815, 0.6047, -0.1537, 0.7815, 0.6047, -0.1537, 0.7815, 0.6047, 0.2334, 0.4295, 0.8724, 0.2334, 0.4295, 0.8724, 0.2334, 0.4295, 0.8724, 0.2334, 0.4295, 0.8724, 0.689, 0.09157, 0.7189, 0.689, 0.09157, 0.7189, 0.689, 0.09157, 0.7189, 0.689, 0.09157, 0.7189, 0.8545, 0.2548, 0.4527, 0.8545, 0.2548, 0.4527, 0.8545, 0.2548, 0.4527, 0.8545, 0.2548, 0.4527, 0.7503, 0.6568, 0.07571, 0.7503, 0.6568, 0.07571, 0.7503, 0.6568, 0.07571, 0.7503, 0.6568, 0.07571, 0.6379, 0.7659, -0.08056, 0.6379, 0.7659, -0.08056, 0.6379, 0.7659, -0.08056, 0.6379, 0.7659, -0.08056, 0.4863, 0.8729, 0.03992, 0.4863, 0.8729, 0.03992, 0.4863, 0.8729, 0.03992, 0.4863, 0.8729, 0.03992, 0.1005, 0.9945, -0.02762, 0.1005, 0.9945, -0.02762, 0.1005, 0.9945, -0.02762, -0.0647, 0.983, 0.1716, -0.0647, 0.983, 0.1716, -0.0647, 0.983, 0.1716, -0.161, 0.903, 0.3984, -0.161, 0.903, 0.3984, -0.161, 0.903, 0.3984, -0.1736, 0.7666, 0.6182, -0.1736, 0.7666, 0.6182, -0.1736, 0.7666, 0.6182, -0.2821, 0.6987, 0.6575, -0.2821, 0.6987, 0.6575, -0.2821, 0.6987, 0.6575, -0.2367, 0.646, 0.7257, -0.2367, 0.646, 0.7257, -0.2367, 0.646, 0.7257, 0.5535, -0.0009099, 0.8328, 0.5535, -0.0009099, 0.8328, 0.5535, -0.0009099, 0.8328, 0.6239, -0.04301, 0.7803, 0.6239, -0.04301, 0.7803, 0.6239, -0.04301, 0.7803, 0.6761, 0.07098, 0.7334, 0.6761, 0.07098, 0.7334, 0.6761, 0.07098, 0.7334, 0.8413, 0.08248, 0.5342, 0.8413, 0.08248, 0.5342, 0.8413, 0.08248, 0.5342, 0.9376, 0.1625, 0.3074, 0.9376, 0.1625, 0.3074, 0.9376, 0.1625, 0.3074, 0.9502, 0.299, 0.08756, 0.9502, 0.299, 0.08756, 0.9502, 0.299, 0.08756, 0.6702, 0.7246, -0.1607, 0.6702, 0.7246, -0.1607, 0.6702, 0.7246, -0.1607, 0.289, 0.9077, -0.3043, 0.289, 0.9077, -0.3043, 0.289, 0.9077, -0.3043, 0.8757, 0.4274, -0.2247, 0.8757, 0.4274, -0.2247, 0.8757, 0.4274, -0.2247, 0.6048, 0.7781, -0.1696, 0.6048, 0.7781, -0.1696, 0.6048, 0.7781, -0.1696, 0.4748, -0.2997, -0.8275, 0.4748, -0.2997, -0.8275, 0.4748, -0.2997, -0.8275, -0.6711, 0.02338, -0.741, -0.6711, 0.02338, -0.741, -0.6711, 0.02338, -0.741, -0.8532, 0.0107, -0.5215, -0.8532, 0.0107, -0.5215, -0.8532, 0.0107, -0.5215, -0.9417, -0.3289, 0.07048, -0.9417, -0.3289, 0.07048, -0.9417, -0.3289, 0.07048, -0.9417, -0.3289, 0.07048, -0.9607, -0.2776, 0.002602, -0.9607, -0.2776, 0.002602, -0.9607, -0.2776, 0.002602, -0.8793, -0.4719, 0.06503, -0.8793, -0.4719, 0.06503, -0.8793, -0.4719, 0.06503, -0.8793, -0.4719, 0.06503, -0.1865, -0.9719, 0.1435, -0.1865, -0.9719, 0.1435, -0.1865, -0.9719, 0.1435, -0.1529, -0.9727, 0.1745, -0.1529, -0.9727, 0.1745, -0.1529, -0.9727, 0.1745, -0.1529, -0.9727, 0.1745, -0.03676, -0.9945, 0.09774, -0.03676, -0.9945, 0.09774, -0.03676, -0.9945, 0.09774, 0.1994, -0.9469, -0.2521, 0.1994, -0.9469, -0.2521, 0.1994, -0.9469, -0.2521, 0.1994, -0.9469, -0.2521, 0.2515, -0.8936, -0.3718, 0.2515, -0.8936, -0.3718, 0.2515, -0.8936, -0.3718, 0.225, -0.6545, -0.7218, 0.225, -0.6545, -0.7218, 0.225, -0.6545, -0.7218, 0.225, -0.6545, -0.7218, 0.06013, -0.1796, -0.9819, 0.06013, -0.1796, -0.9819, 0.06013, -0.1796, -0.9819, -0.3181, 0.3222, -0.8916, -0.3181, 0.3222, -0.8916, -0.3181, 0.3222, -0.8916, -0.3181, 0.3222, -0.8916, -0.5638, -0.01062, -0.8259, -0.5638, -0.01062, -0.8259, -0.5638, -0.01062, -0.8259, -0.5638, -0.01062, -0.8259, -0.2454, 0.2898, -0.9251, -0.2454, 0.2898, -0.9251, -0.2454, 0.2898, -0.9251, -0.5602, -0.01162, -0.8283, -0.5602, -0.01162, -0.8283, -0.5602, -0.01162, -0.8283, -0.5602, -0.01162, -0.8283, -0.02758, -0.1078, -0.9938, -0.02758, -0.1078, -0.9938, -0.02758, -0.1078, -0.9938, -0.9145, -0.03504, -0.4031, -0.9145, -0.03504, -0.4031, -0.9145, -0.03504, -0.4031, -0.9145, -0.03504, -0.4031, -0.9593, -0.07753, -0.2715, -0.9593, -0.07753, -0.2715, -0.9593, -0.07753, -0.2715, -0.943, -0.3259, 0.06742, -0.943, -0.3259, 0.06742, -0.943, -0.3259, 0.06742, -0.943, -0.3259, 0.06742, -0.9732, -0.2279, -0.0292, -0.9732, -0.2279, -0.0292, -0.9732, -0.2279, -0.0292, -0.3058, -0.9413, 0.1428, -0.3058, -0.9413, 0.1428, -0.3058, -0.9413, 0.1428, -0.3058, -0.9413, 0.1428, -0.9311, -0.3624, 0.0426, -0.9311, -0.3624, 0.0426, -0.9311, -0.3624, 0.0426, -0.1565, -0.9717, 0.1769, -0.1565, -0.9717, 0.1769, -0.1565, -0.9717, 0.1769, -0.1565, -0.9717, 0.1769, -0.09242, -0.9884, 0.1203, -0.09242, -0.9884, 0.1203, -0.09242, -0.9884, 0.1203, 0.1978, -0.9483, -0.2482, 0.1978, -0.9483, -0.2482, 0.1978, -0.9483, -0.2482, 0.1978, -0.9483, -0.2482, 0.1454, -0.9819, -0.1218, 0.1454, -0.9819, -0.1218, 0.1454, -0.9819, -0.1218, 0.2263, -0.6574, -0.7188, 0.2263, -0.6574, -0.7188, 0.2263, -0.6574, -0.7188, 0.2263, -0.6574, -0.7188, 0.2654, -0.7433, -0.6141, 0.2654, -0.7433, -0.6141, 0.2654, -0.7433, -0.6141, 0.5142, -0.3592, -0.7788, 0.5142, -0.3592, -0.7788, 0.5142, -0.3592, -0.7788, 0.5142, -0.3592, -0.7788, -0.9161, -0.03641, -0.3992, -0.9161, -0.03641, -0.3992, -0.9161, -0.03641, -0.3992, -0.9161, -0.03641, -0.3992])] * 3)])
me_cylinder_014_cylinder_001 = bpy.data.meshes.new('Cylinder.014_Cylinder.001')
me_cylinder_014_cylinder_001.from_pydata([(-0.2866, 0.07004, -0.03895), (0.6424, 0.9576, -0.4713), (-0.2641, 0.04657, -0.04917), (-0.2533, 0.0352, -0.01898), (0.887, 0.7017, -0.3247), (-0.2324, 0.01337, -0.003253), (-0.2395, 0.02076, 0.02921), (0.9882, 0.5957, 0.02921), (-0.2324, 0.01337, 0.06168), (-0.2533, 0.0352, 0.07741), (0.887, 0.7017, 0.3832), (-0.2641, 0.04657, 0.1076), (-0.2866, 0.07004, 0.09737), (0.6424, 0.9576, 0.5298), (-0.309, 0.09352, 0.1076), (-0.3198, 0.1049, 0.07741), (0.3979, 1.214, 0.3832), (-0.3407, 0.1267, 0.06168), (-0.3336, 0.1193, 0.02921), (0.2967, 1.32, 0.02921), (-0.3407, 0.1267, -0.003253), (-0.3198, 0.1049, -0.01898), (0.3979, 1.214, -0.3247), (-0.309, 0.09352, -0.04917), (0.6765, 0.4712, -0.8767), (0.4173, 0.7425, -0.9513), (0.8963, 0.2412, -0.6641), (1.043, 0.08756, -0.346), (1.095, 0.03359, 0.02921), (1.043, 0.08756, 0.4044), (0.8963, 0.2412, 0.7225), (0.6765, 0.4712, 0.9351), (0.4173, 0.7425, 1.01), (0.1581, 1.014, 0.9351), (-0.06167, 1.244, 0.7225), (-0.2085, 1.398, 0.4044), (-0.2601, 1.451, 0.02921), (-0.2085, 1.398, -0.346), (-0.06167, 1.244, -0.6641), (0.1581, 1.014, -0.8767), (0.7675, 0.6899, -0.6466), (1.041, 0.4037, -0.2507), (1.041, 0.4037, 0.3091), (0.7675, 0.6899, 0.705), (0.3807, 1.095, 0.705), (0.1072, 1.381, 0.3091), (0.1072, 1.381, -0.2507), (0.3807, 1.095, -0.6466), (-0.1705, 0.08882, -0.1315), (-0.1055, 0.02075, -0.03735), (-0.1055, 0.02075, 0.09578), (-0.1705, 0.08882, 0.1899), (-0.2625, 0.1851, 0.1899), (-0.3276, 0.2531, 0.09578), (-0.3276, 0.2531, -0.03735), (-0.2625, 0.1851, -0.1315), (0.3949, 0.7211, -0.9477), (0.6531, 0.4508, -0.8733), (0.8721, 0.2216, -0.6616), (1.018, 0.06853, -0.3446), (1.07, 0.01476, 0.02921), (1.018, 0.06853, 0.4031), (0.8721, 0.2216, 0.72), (0.6531, 0.4508, 0.9318), (0.3949, 0.7211, 1.006), (0.1366, 0.9914, 0.9318), (-0.08234, 1.221, 0.72), (-0.2286, 1.374, 0.4031), (-0.28, 1.427, 0.02921), (-0.2286, 1.374, -0.3446), (-0.08234, 1.221, -0.6616), (0.1366, 0.9914, -0.8733)], [], [(56, 25, 24, 57), (57, 24, 26, 58), (58, 26, 27, 59), (59, 27, 28, 60), (60, 28, 29, 61), (61, 29, 30, 62), (62, 30, 31, 63), (63, 31, 32, 64), (64, 32, 33, 65), (65, 33, 34, 66), (66, 34, 35, 67), (67, 35, 36, 68), (68, 36, 37, 69), (69, 37, 38, 70), (70, 38, 39, 71), (71, 39, 25, 56), (0, 2, 3, 5, 6, 8, 9, 11, 12, 14, 15, 17, 18, 20, 21, 23), (36, 45, 19, 46), (4, 40, 1), (7, 41, 4), (10, 42, 7), (13, 43, 10), (22, 19, 16, 13, 10, 7, 4, 1), (47, 22, 1), (46, 19, 22), (19, 45, 16), (16, 44, 13), (34, 44, 16, 45), (32, 43, 13, 44), (30, 42, 10, 43), (28, 41, 7, 42), (26, 40, 4, 41), (25, 47, 1, 40), (38, 46, 22, 47), (37, 46, 38), (37, 36, 46), (35, 45, 36), (35, 34, 45), (33, 44, 34), (33, 32, 44), (31, 43, 32), (31, 30, 43), (29, 42, 30), (29, 28, 42), (27, 41, 28), (27, 26, 41), (24, 40, 26), (24, 25, 40), (39, 47, 25), (39, 38, 47), (55, 71, 56), (54, 69, 70), (69, 54, 68), (66, 53, 17, 15), (52, 65, 66), (64, 52, 14, 12), (51, 63, 64), (62, 51, 11, 9), (50, 61, 62), (60, 50, 8, 6), (49, 59, 60), (58, 49, 5, 3), (48, 57, 58), (56, 48, 2, 0), (70, 55, 23, 21), (57, 48, 56), (54, 70, 21, 20), (71, 55, 70), (53, 68, 18, 17), (53, 67, 68), (52, 66, 15, 14), (67, 53, 66), (51, 64, 12, 11), (65, 52, 64), (50, 62, 9, 8), (63, 51, 62), (49, 60, 6, 5), (61, 50, 60), (48, 58, 3, 2), (59, 49, 58), (55, 56, 0, 23), (68, 54, 20, 18)])
_uv = me_cylinder_014_cylinder_001.uv_layers.new(name='UVMap')
_uv.uv.foreach_set('vector', [0.5877, 0.9188, 0.5841, 0.9252, 0.5113, 0.884, 0.5151, 0.8777, 0.5151, 0.8777, 0.5113, 0.884, 0.4576, 0.8485, 0.4616, 0.8424, 0.9884, 0.719, 0.9959, 0.7186, 1.0, 0.8008, 0.9926, 0.801, 0.9926, 0.801, 1.0, 0.8008, 1.0, 0.8899, 0.9926, 0.8897, 0.9926, 0.8897, 1.0, 0.8899, 0.9959, 0.9722, 0.9884, 0.9717, 0.4626, 0.6491, 0.4576, 0.6438, 0.5038, 0.5995, 0.5087, 0.6049, 0.5087, 0.6049, 0.5038, 0.5995, 0.5679, 0.546, 0.5725, 0.5516, 0.5725, 0.5516, 0.5679, 0.546, 0.6399, 0.4916, 0.6443, 0.4975, 0.6443, 0.4975, 0.6399, 0.4916, 0.7091, 0.4446, 0.7132, 0.4506, 0.7132, 0.4506, 0.7091, 0.4446, 0.7647, 0.4121, 0.7686, 0.4182, 0.004013, 0.6053, 0.0, 0.5992, 0.05372, 0.5637, 0.05753, 0.5699, 0.05753, 0.5699, 0.05372, 0.5637, 0.1266, 0.5224, 0.1301, 0.5288, 0.1301, 0.5288, 0.1266, 0.5224, 0.2075, 0.4817, 0.2108, 0.4882, 0.2108, 0.4882, 0.2075, 0.4817, 0.2842, 0.4477, 0.2871, 0.4543, 0.7447, 0.9933, 0.7417, 1.0, 0.6651, 0.966, 0.6683, 0.9594, 0.6683, 0.9594, 0.6651, 0.966, 0.5841, 0.9252, 0.5877, 0.9188, 0.6667, 0.2261, 0.6676, 0.234, 0.6598, 0.2362, 0.6547, 0.2424, 0.6476, 0.2386, 0.6396, 0.2394, 0.6373, 0.2318, 0.631, 0.2269, 0.6349, 0.2199, 0.634, 0.212, 0.6418, 0.2098, 0.6469, 0.2036, 0.654, 0.2074, 0.662, 0.2066, 0.6643, 0.2142, 0.6706, 0.2192, 0.1833, 0.4477, 0.1321, 0.3654, 0.2055, 0.3381, 0.2627, 0.3908, 0.3278, 0.1591, 0.3995, 0.1906, 0.3456, 0.2466, 0.252, 0.1096, 0.3255, 0.08227, 0.3278, 0.1591, 0.1626, 0.127, 0.1948, 0.05684, 0.252, 0.1096, 0.112, 0.2011, 0.08409, 0.1292, 0.1626, 0.127, 0.2949, 0.3207, 0.2055, 0.3381, 0.1298, 0.2886, 0.112, 0.2011, 0.1626, 0.127, 0.252, 0.1096, 0.3278, 0.1591, 0.3456, 0.2466, 0.3735, 0.3184, 0.2949, 0.3207, 0.3456, 0.2466, 0.2627, 0.3908, 0.2055, 0.3381, 0.2949, 0.3207, 0.2055, 0.3381, 0.1321, 0.3654, 0.1298, 0.2886, 0.1298, 0.2886, 0.0581, 0.257, 0.112, 0.2011, 0.03483, 0.3506, 0.0581, 0.257, 0.1298, 0.2886, 0.1321, 0.3654, 0.0, 0.1793, 0.08409, 0.1292, 0.112, 0.2011, 0.0581, 0.257, 0.09918, 0.03408, 0.1948, 0.05684, 0.1626, 0.127, 0.08409, 0.1292, 0.2743, 0.0, 0.3255, 0.08227, 0.252, 0.1096, 0.1948, 0.05684, 0.4227, 0.09704, 0.3995, 0.1906, 0.3278, 0.1591, 0.3255, 0.08227, 0.4576, 0.2684, 0.3735, 0.3184, 0.3456, 0.2466, 0.3995, 0.1906, 0.3584, 0.4136, 0.2627, 0.3908, 0.2949, 0.3207, 0.3735, 0.3184, 0.2743, 0.4477, 0.2627, 0.3908, 0.3584, 0.4136, 0.2743, 0.4477, 0.1833, 0.4477, 0.2627, 0.3908, 0.09918, 0.4136, 0.1321, 0.3654, 0.1833, 0.4477, 0.09918, 0.4136, 0.03483, 0.3506, 0.1321, 0.3654, 0.0, 0.2684, 0.0581, 0.257, 0.03483, 0.3506, 0.0, 0.2684, 0.0, 0.1793, 0.0581, 0.257, 0.03483, 0.09704, 0.08409, 0.1292, 0.0, 0.1793, 0.03483, 0.09704, 0.09918, 0.03408, 0.08409, 0.1292, 0.1833, 0.0, 0.1948, 0.05684, 0.09918, 0.03408, 0.1833, 0.0, 0.2743, 0.0, 0.1948, 0.05684, 0.3584, 0.03408, 0.3255, 0.08227, 0.2743, 0.0, 0.3584, 0.03408, 0.4227, 0.09704, 0.3255, 0.08227, 0.4576, 0.1793, 0.3995, 0.1906, 0.4227, 0.09704, 0.4576, 0.1793, 0.4576, 0.2684, 0.3995, 0.1906, 0.4227, 0.3506, 0.3735, 0.3184, 0.4576, 0.2684, 0.4227, 0.3506, 0.3584, 0.4136, 0.3735, 0.3184, 0.7368, 0.7496, 0.6683, 0.9594, 0.5877, 0.9188, 0.2792, 0.6981, 0.2108, 0.4882, 0.2871, 0.4543, 0.2108, 0.4882, 0.2792, 0.6981, 0.1301, 0.5288, 0.5217, 0.03395, 0.6427, 0.1833, 0.6469, 0.2036, 0.6418, 0.2098, 0.6164, 0.2005, 0.4576, 0.09668, 0.5217, 0.03395, 0.6443, 0.4975, 0.7627, 0.6834, 0.7686, 0.7098, 0.7623, 0.7147, 0.7377, 0.7014, 0.5725, 0.5516, 0.6443, 0.4975, 0.4576, 0.3493, 0.6102, 0.2309, 0.631, 0.2269, 0.6373, 0.2318, 0.6278, 0.2567, 0.5217, 0.4121, 0.4576, 0.3493, 0.9926, 0.8897, 0.7698, 0.8679, 0.7448, 0.8563, 0.7447, 0.8485, 0.7705, 0.8375, 0.9926, 0.801, 0.9926, 0.8897, 0.7799, 0.4121, 0.6589, 0.2627, 0.6547, 0.2424, 0.6598, 0.2362, 0.6852, 0.2455, 0.844, 0.3493, 0.7799, 0.4121, 0.5877, 0.9188, 0.7095, 0.735, 0.7314, 0.7186, 0.7386, 0.7221, 0.844, 0.09668, 0.6914, 0.2151, 0.6706, 0.2192, 0.6643, 0.2142, 0.5151, 0.8777, 0.7095, 0.735, 0.5877, 0.9188, 0.6738, 0.1893, 0.844, 0.09668, 0.6643, 0.2142, 0.662, 0.2066, 0.6683, 0.9594, 0.7368, 0.7496, 0.7447, 0.9933, 0.2519, 0.7126, 0.1301, 0.5288, 0.281, 0.7256, 0.2738, 0.7291, 0.2519, 0.7126, 0.05753, 0.5699, 0.1301, 0.5288, 0.6164, 0.2005, 0.5217, 0.03395, 0.6418, 0.2098, 0.634, 0.212, 0.6055, 0.0, 0.6427, 0.1833, 0.5217, 0.03395, 0.7377, 0.7014, 0.6443, 0.4975, 0.7623, 0.7147, 0.7564, 0.7186, 0.7132, 0.4506, 0.7627, 0.6834, 0.6443, 0.4975, 0.6278, 0.2567, 0.4576, 0.3493, 0.6373, 0.2318, 0.6396, 0.2394, 0.5725, 0.5516, 0.7377, 0.7014, 0.5087, 0.6049, 0.7705, 0.8375, 0.9926, 0.8897, 0.7447, 0.8485, 0.7452, 0.8415, 0.9884, 0.9717, 0.7698, 0.8679, 0.9926, 0.8897, 0.6852, 0.2455, 0.7799, 0.4121, 0.6598, 0.2362, 0.6676, 0.234, 0.9926, 0.801, 0.7705, 0.8375, 0.9884, 0.719, 0.7368, 0.7496, 0.5877, 0.9188, 0.7386, 0.7221, 0.7447, 0.7257, 0.1301, 0.5288, 0.2792, 0.6981, 0.2871, 0.722, 0.281, 0.7256])
me_cylinder_014_cylinder_001.materials.append(mat_diamond_white_001)
me_cylinder_014_cylinder_001.update()
me_cylinder_014_cylinder_001.normals_split_custom_set([tuple(v) for v in zip(*[iter([0.05207, -0.2183, -0.9745, 0.05207, -0.2183, -0.9745, 0.05207, -0.2183, -0.9745, 0.05207, -0.2183, -0.9745, 0.2995, -0.4773, -0.8261, 0.2995, -0.4773, -0.8261, 0.2995, -0.4773, -0.8261, 0.2995, -0.4773, -0.8261, 0.4889, -0.6755, -0.552, 0.4889, -0.6755, -0.552, 0.4889, -0.6755, -0.552, 0.4889, -0.6755, -0.552, 0.5914, -0.7828, -0.1938, 0.5914, -0.7828, -0.1938, 0.5914, -0.7828, -0.1938, 0.5914, -0.7828, -0.1938, 0.5913, -0.7828, 0.1938, 0.5913, -0.7828, 0.1938, 0.5913, -0.7828, 0.1938, 0.5913, -0.7828, 0.1938, 0.4889, -0.6755, 0.552, 0.4889, -0.6755, 0.552, 0.4889, -0.6755, 0.552, 0.4889, -0.6755, 0.552, 0.2995, -0.4773, 0.8261, 0.2995, -0.4773, 0.8261, 0.2995, -0.4773, 0.8261, 0.2995, -0.4773, 0.8261, 0.05207, -0.2183, 0.9745, 0.05207, -0.2183, 0.9745, 0.05207, -0.2183, 0.9745, 0.05207, -0.2183, 0.9745, -0.2157, 0.06197, 0.9745, -0.2157, 0.06197, 0.9745, -0.2157, 0.06197, 0.9745, -0.2157, 0.06197, 0.9745, -0.4632, 0.3209, 0.8261, -0.4632, 0.3209, 0.8261, -0.4632, 0.3209, 0.8261, -0.4632, 0.3209, 0.8261, -0.6525, 0.5191, 0.552, -0.6525, 0.5191, 0.552, -0.6525, 0.5191, 0.552, -0.6525, 0.5191, 0.552, -0.755, 0.6264, 0.1938, -0.755, 0.6264, 0.1938, -0.755, 0.6264, 0.1938, -0.755, 0.6264, 0.1938, -0.755, 0.6264, -0.1938, -0.755, 0.6264, -0.1938, -0.755, 0.6264, -0.1938, -0.755, 0.6264, -0.1938, -0.6525, 0.5191, -0.552, -0.6525, 0.5191, -0.552, -0.6525, 0.5191, -0.552, -0.6525, 0.5191, -0.552, -0.4632, 0.3209, -0.8261, -0.4632, 0.3209, -0.8261, -0.4632, 0.3209, -0.8261, -0.4632, 0.3209, -0.8261, -0.2157, 0.06196, -0.9745, -0.2157, 0.06196, -0.9745, -0.2157, 0.06196, -0.9745, -0.2157, 0.06196, -0.9745, -0.723, -0.6908, 0.0, -0.723, -0.6908, 0.0, -0.723, -0.6908, 0.0, -0.723, -0.6908, 0.0, -0.723, -0.6908, 0.0, -0.723, -0.6908, 0.0, -0.723, -0.6908, 0.0, -0.723, -0.6908, 0.0, -0.723, -0.6908, 0.0, -0.723, -0.6908, 0.0, -0.723, -0.6908, 0.0, -0.723, -0.6908, 0.0, -0.723, -0.6908, 0.0, -0.723, -0.6908, 0.0, -0.723, -0.6908, 0.0, -0.723, -0.6908, 0.0, 0.2306, 0.9731, 0.0, 0.2306, 0.9731, 0.0, 0.2306, 0.9731, 0.0, 0.2306, 0.9731, 0.0, 0.7698, 0.56, -0.3062, 0.7698, 0.56, -0.3062, 0.7698, 0.56, -0.3062, 0.8937, 0.4303, -0.1269, 0.8937, 0.4303, -0.1269, 0.8937, 0.4303, -0.1269, 0.8937, 0.4303, 0.1269, 0.8937, 0.4303, 0.1269, 0.8937, 0.4303, 0.1269, 0.7698, 0.56, 0.3063, 0.7698, 0.56, 0.3063, 0.7698, 0.56, 0.3063, 0.723, 0.6908, -2.103e-08, 0.723, 0.6908, -2.103e-08, 0.723, 0.6908, -2.103e-08, 0.723, 0.6908, -2.103e-08, 0.723, 0.6908, -2.103e-08, 0.723, 0.6908, -2.103e-08, 0.723, 0.6908, -2.103e-08, 0.723, 0.6908, -2.103e-08, 0.5945, 0.7435, -0.3063, 0.5945, 0.7435, -0.3063, 0.5945, 0.7435, -0.3063, 0.4706, 0.8732, -0.1269, 0.4706, 0.8732, -0.1269, 0.4706, 0.8732, -0.1269, 0.4706, 0.8732, 0.1269, 0.4706, 0.8732, 0.1269, 0.4706, 0.8732, 0.1269, 0.5945, 0.7435, 0.3063, 0.5945, 0.7435, 0.3063, 0.5945, 0.7435, 0.3063, 0.3407, 0.8578, 0.3849, 0.3407, 0.8578, 0.3849, 0.3407, 0.8578, 0.3849, 0.3407, 0.8578, 0.3849, 0.6066, 0.5795, 0.5443, 0.6066, 0.5795, 0.5443, 0.6066, 0.5795, 0.5443, 0.6066, 0.5795, 0.5443, 0.8724, 0.3013, 0.3849, 0.8724, 0.3013, 0.3849, 0.8724, 0.3013, 0.3849, 0.8724, 0.3013, 0.3849, 0.9825, 0.186, 0.0, 0.9825, 0.186, 0.0, 0.9825, 0.186, 0.0, 0.9825, 0.186, 0.0, 0.8724, 0.3013, -0.3849, 0.8724, 0.3013, -0.3849, 0.8724, 0.3013, -0.3849, 0.8724, 0.3013, -0.3849, 0.6066, 0.5795, -0.5443, 0.6066, 0.5795, -0.5443, 0.6066, 0.5795, -0.5443, 0.6066, 0.5795, -0.5443, 0.3407, 0.8578, -0.3849, 0.3407, 0.8578, -0.3849, 0.3407, 0.8578, -0.3849, 0.3407, 0.8578, -0.3849, 0.1593, 0.9157, -0.3689, 0.1593, 0.9157, -0.3689, 0.1593, 0.9157, -0.3689, 0.0908, 0.9874, -0.1295, 0.0908, 0.9874, -0.1295, 0.0908, 0.9874, -0.1295, 0.0908, 0.9874, 0.1295, 0.0908, 0.9874, 0.1295, 0.0908, 0.9874, 0.1295, 0.1593, 0.9157, 0.3689, 0.1593, 0.9157, 0.3689, 0.1593, 0.9157, 0.3689, 0.2858, 0.7833, 0.5521, 0.2858, 0.7833, 0.5521, 0.2858, 0.7833, 0.5521, 0.4512, 0.6102, 0.6512, 0.4512, 0.6102, 0.6512, 0.4512, 0.6102, 0.6512, 0.6301, 0.4229, 0.6512, 0.6301, 0.4229, 0.6512, 0.6301, 0.4229, 0.6512, 0.7955, 0.2499, 0.5521, 0.7955, 0.2499, 0.5521, 0.7955, 0.2499, 0.5521, 0.922, 0.1174, 0.3689, 0.922, 0.1174, 0.3689, 0.922, 0.1174, 0.3689, 0.9905, 0.04573, 0.1295, 0.9905, 0.04573, 0.1295, 0.9905, 0.04573, 0.1295, 0.9905, 0.04573, -0.1295, 0.9905, 0.04573, -0.1295, 0.9905, 0.04573, -0.1295, 0.922, 0.1174, -0.3689, 0.922, 0.1174, -0.3689, 0.922, 0.1174, -0.3689, 0.7955, 0.2499, -0.5521, 0.7955, 0.2499, -0.5521, 0.7955, 0.2499, -0.5521, 0.6301, 0.4229, -0.6512, 0.6301, 0.4229, -0.6512, 0.6301, 0.4229, -0.6512, 0.4512, 0.6102, -0.6512, 0.4512, 0.6102, -0.6512, 0.4512, 0.6102, -0.6512, 0.2858, 0.7833, -0.5521, 0.2858, 0.7833, -0.5521, 0.2858, 0.7833, -0.5521, -0.5914, -0.3676, -0.7177, -0.5914, -0.3676, -0.7177, -0.5914, -0.3676, -0.7177, -0.9131, -0.03088, -0.4066, -0.9131, -0.03088, -0.4066, -0.9131, -0.03088, -0.4066, -0.9886, 0.04812, -0.1428, -0.9886, 0.04812, -0.1428, -0.9886, 0.04812, -0.1428, -0.8514, -0.1078, 0.5133, -0.8514, -0.1078, 0.5133, -0.8514, -0.1078, 0.5133, -0.8514, -0.1078, 0.5133, -0.7736, -0.1769, 0.6085, -0.7736, -0.1769, 0.6085, -0.7736, -0.1769, 0.6085, -0.4974, -0.4783, 0.7237, -0.4974, -0.4783, 0.7237, -0.4974, -0.4783, 0.7237, -0.4974, -0.4783, 0.7237, -0.3941, -0.574, 0.7177, -0.3941, -0.574, 0.7177, -0.3941, -0.574, 0.7177, -0.1443, -0.8479, 0.5102, -0.1443, -0.8479, 0.5102, -0.1443, -0.8479, 0.5102, -0.1443, -0.8479, 0.5102, -0.07244, -0.9107, 0.4066, -0.07244, -0.9107, 0.4066, -0.07244, -0.9107, 0.4066, 0.001015, -1.0, -0.002207, 0.001015, -1.0, -0.002207, 0.001015, -1.0, -0.002207, 0.001015, -1.0, -0.002207, 0.003044, -0.9898, -0.1428, 0.003044, -0.9898, -0.1428, 0.003044, -0.9898, -0.1428, -0.1465, -0.8456, -0.5133, -0.1465, -0.8456, -0.5133, -0.1465, -0.8456, -0.5133, -0.1465, -0.8456, -0.5133, -0.2119, -0.7648, -0.6085, -0.2119, -0.7648, -0.6085, -0.2119, -0.7648, -0.6085, -0.5005, -0.4751, -0.7237, -0.5005, -0.4751, -0.7237, -0.5005, -0.4751, -0.7237, -0.5005, -0.4751, -0.7237, -0.8536, -0.1056, -0.5102, -0.8536, -0.1056, -0.5102, -0.8536, -0.1056, -0.5102, -0.8536, -0.1056, -0.5102, -0.3941, -0.574, -0.7177, -0.3941, -0.574, -0.7177, -0.3941, -0.574, -0.7177, -0.8514, -0.1078, -0.5133, -0.8514, -0.1078, -0.5133, -0.8514, -0.1078, -0.5133, -0.8514, -0.1078, -0.5133, -0.7736, -0.1769, -0.6085, -0.7736, -0.1769, -0.6085, -0.7736, -0.1769, -0.6085, -0.9989, 0.04656, -0.002207, -0.9989, 0.04656, -0.002207, -0.9989, 0.04656, -0.002207, -0.9989, 0.04656, -0.002207, -0.9886, 0.04812, 0.1428, -0.9886, 0.04812, 0.1428, -0.9886, 0.04812, 0.1428, -0.8536, -0.1056, 0.5102, -0.8536, -0.1056, 0.5102, -0.8536, -0.1056, 0.5102, -0.8536, -0.1056, 0.5102, -0.9131, -0.03088, 0.4066, -0.9131, -0.03088, 0.4066, -0.9131, -0.03088, 0.4066, -0.5005, -0.4751, 0.7237, -0.5005, -0.4751, 0.7237, -0.5005, -0.4751, 0.7237, -0.5005, -0.4751, 0.7237, -0.5914, -0.3676, 0.7177, -0.5914, -0.3676, 0.7177, -0.5914, -0.3676, 0.7177, -0.1465, -0.8456, 0.5133, -0.1465, -0.8456, 0.5133, -0.1465, -0.8456, 0.5133, -0.1465, -0.8456, 0.5133, -0.2119, -0.7648, 0.6085, -0.2119, -0.7648, 0.6085, -0.2119, -0.7648, 0.6085, 0.001015, -1.0, 0.002207, 0.001015, -1.0, 0.002207, 0.001015, -1.0, 0.002207, 0.001015, -1.0, 0.002207, 0.003044, -0.9898, 0.1428, 0.003044, -0.9898, 0.1428, 0.003044, -0.9898, 0.1428, -0.1443, -0.8479, -0.5102, -0.1443, -0.8479, -0.5102, -0.1443, -0.8479, -0.5102, -0.1443, -0.8479, -0.5102, -0.07244, -0.9107, -0.4066, -0.07244, -0.9107, -0.4066, -0.07244, -0.9107, -0.4066, -0.4974, -0.4783, -0.7237, -0.4974, -0.4783, -0.7237, -0.4974, -0.4783, -0.7237, -0.4974, -0.4783, -0.7237, -0.9989, 0.04656, 0.002207, -0.9989, 0.04656, 0.002207, -0.9989, 0.04656, 0.002207, -0.9989, 0.04656, 0.002207])] * 3)])

# ---- objects
ob_camera = bpy.data.objects.new('Camera', cam_camera)
ob_leftwall = bpy.data.objects.new('leftWall', me_leftwall)
ob_rightwall = bpy.data.objects.new('rightWall', me_rightwall)
ob_backwall = bpy.data.objects.new('backWall', me_backwall_001)
ob_ceiling = bpy.data.objects.new('ceiling', me_ceiling_001)
ob_floor = bpy.data.objects.new('floor', me_floor)
ob_point = bpy.data.objects.new('Point', light_point)
ob_cylinder_009_cylinder_018 = bpy.data.objects.new('Cylinder.009_Cylinder.018', me_cylinder_009_cylinder_018)
ob_cylinder_010_cylinder_019 = bpy.data.objects.new('Cylinder.010_Cylinder.019', me_cylinder_010_cylinder_019)
ob_cylinder_014_cylinder_023 = bpy.data.objects.new('Cylinder.014_Cylinder.023', me_cylinder_014_cylinder_001)

# ---- transforms, parenting, visibility, modifiers, constraints
ob_camera.location = (-0.01633, -17.99, 0.3593)
ob_camera.rotation_euler = (-4.712, -0.0, -6.283)
ob_camera.scale = (1.0, 1.0, 1.0)
ob_camera.lock_rotations_4d = False
ob_camera.empty_display_type = 'ARROWS'
ob_camera.color = (0.0, 0.0, 0.0, 0.0)
ob_camera.display_type = 'WIRE'
ob_camera.lineart.crease_threshold = 0.0
ob_leftwall.location = (-0.7319, 1.437e-09, -1.071)
ob_leftwall.rotation_euler = (1.571, -0.0, 0.0)
ob_leftwall.scale = (1.795, 1.795, 1.795)
ob_rightwall.location = (0.6981, 1.437e-09, -1.071)
ob_rightwall.rotation_euler = (1.571, -0.0, 0.0)
ob_rightwall.scale = (1.795, 1.795, 1.795)
ob_backwall.location = (-0.01186, 1.437e-09, -1.071)
ob_backwall.rotation_euler = (1.571, -0.0, 0.0)
ob_backwall.scale = (2.54, 1.795, 1.795)
ob_ceiling.location = (-0.01186, 1.437e-09, -1.071)
ob_ceiling.rotation_euler = (1.571, -0.0, 0.0)
ob_ceiling.scale = (2.52, 1.795, 1.795)
ob_floor.location = (-0.01186, 1.437e-09, -1.071)
ob_floor.rotation_euler = (1.571, -0.0, 0.0)
ob_floor.scale = (2.53, 1.795, 1.795)
ob_point.location = (-0.1915, -0.7115, 1.645)
ob_cylinder_009_cylinder_018.location = (-0.3827, 5.41e-08, -1.074)
ob_cylinder_009_cylinder_018.rotation_euler = (1.571, -0.0, 0.0)
ob_cylinder_010_cylinder_019.location = (0.2347, -1.112, -0.5444)
ob_cylinder_010_cylinder_019.rotation_euler = (1.571, -0.6677, 5.722e-08)
ob_cylinder_010_cylinder_019.scale = (0.8251, 0.8251, 0.8251)
ob_cylinder_014_cylinder_023.location = (1.484, -2.717e-07, -1.027)
ob_cylinder_014_cylinder_023.rotation_euler = (1.571, -0.0, 0.0)
ob_cylinder_014_cylinder_023.scale = (0.7943, 0.7943, 0.7943)

# ---- collection membership
col_collection.objects.link(ob_camera)
col_collection.objects.link(ob_leftwall)
col_collection.objects.link(ob_rightwall)
col_collection.objects.link(ob_backwall)
col_collection.objects.link(ob_ceiling)
col_collection.objects.link(ob_floor)
col_collection.objects.link(ob_point)
col_collection.objects.link(ob_cylinder_009_cylinder_018)
col_collection.objects.link(ob_cylinder_010_cylinder_019)
col_collection.objects.link(ob_cylinder_014_cylinder_023)

# ---- scene / render settings (as saved in the file)
scene.camera = ob_camera
scene.frame_start = 1; scene.frame_end = 250; scene.frame_set(1)
scene.render.engine = 'BLENDER_EEVEE_NEXT'
scene.cycles.sampling_pattern = 'TABULATED_SOBOL'
bpy.context.view_layer.update()
